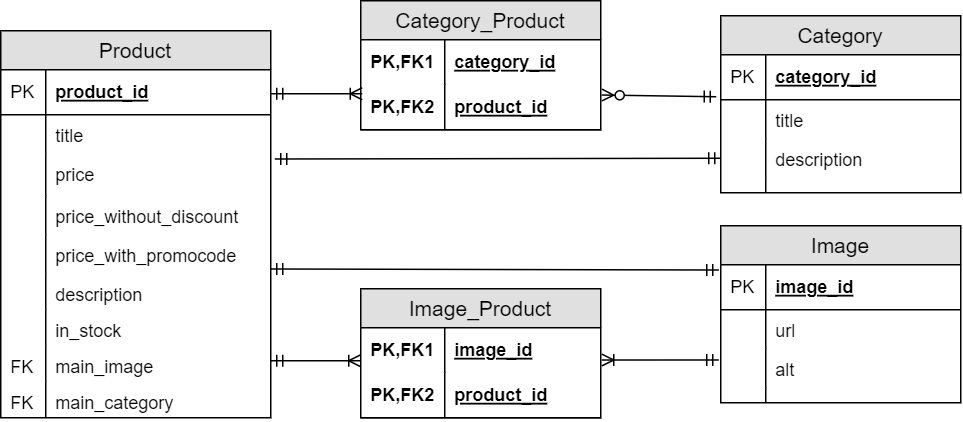

The diagram above was exported from draw.io. Its source (the exported page's mxGraphModel, read from the mxfile embedded in the PNG):
<mxGraphModel dx="853" dy="357" grid="1" gridSize="10" guides="1" tooltips="1" connect="1" arrows="1" fold="1" page="1" pageScale="1" pageWidth="827" pageHeight="1169" math="0" shadow="0">
  <root>
    <mxCell id="0" />
    <mxCell id="1" parent="0" />
    <mxCell id="yRP6Rgq02c6W0as1Fiqk-2" value="Product" style="swimlane;fontStyle=0;childLayout=stackLayout;horizontal=1;startSize=26;fillColor=#e0e0e0;horizontalStack=0;resizeParent=1;resizeParentMax=0;resizeLast=0;collapsible=1;marginBottom=0;swimlaneFillColor=#ffffff;align=center;fontSize=14;" vertex="1" parent="1">
      <mxGeometry x="40" y="100" width="180" height="258" as="geometry">
        <mxRectangle x="240" y="50" width="80" height="26" as="alternateBounds" />
      </mxGeometry>
    </mxCell>
    <mxCell id="yRP6Rgq02c6W0as1Fiqk-3" value="product_id" style="shape=partialRectangle;top=0;left=0;right=0;bottom=1;align=left;verticalAlign=middle;fillColor=none;spacingLeft=34;spacingRight=4;overflow=hidden;rotatable=0;points=[[0,0.5],[1,0.5]];portConstraint=eastwest;dropTarget=0;fontStyle=5;fontSize=12;" vertex="1" parent="yRP6Rgq02c6W0as1Fiqk-2">
      <mxGeometry y="26" width="180" height="30" as="geometry" />
    </mxCell>
    <mxCell id="yRP6Rgq02c6W0as1Fiqk-4" value="PK" style="shape=partialRectangle;top=0;left=0;bottom=0;fillColor=none;align=left;verticalAlign=middle;spacingLeft=4;spacingRight=4;overflow=hidden;rotatable=0;points=[];portConstraint=eastwest;part=1;fontSize=12;" vertex="1" connectable="0" parent="yRP6Rgq02c6W0as1Fiqk-3">
      <mxGeometry width="30" height="30" as="geometry" />
    </mxCell>
    <mxCell id="yRP6Rgq02c6W0as1Fiqk-5" value="title" style="shape=partialRectangle;top=0;left=0;right=0;bottom=0;align=left;verticalAlign=top;fillColor=none;spacingLeft=34;spacingRight=4;overflow=hidden;rotatable=0;points=[[0,0.5],[1,0.5]];portConstraint=eastwest;dropTarget=0;fontSize=12;" vertex="1" parent="yRP6Rgq02c6W0as1Fiqk-2">
      <mxGeometry y="56" width="180" height="26" as="geometry" />
    </mxCell>
    <mxCell id="yRP6Rgq02c6W0as1Fiqk-6" value="" style="shape=partialRectangle;top=0;left=0;bottom=0;fillColor=none;align=left;verticalAlign=top;spacingLeft=4;spacingRight=4;overflow=hidden;rotatable=0;points=[];portConstraint=eastwest;part=1;fontSize=12;" vertex="1" connectable="0" parent="yRP6Rgq02c6W0as1Fiqk-5">
      <mxGeometry width="30" height="26" as="geometry" />
    </mxCell>
    <mxCell id="yRP6Rgq02c6W0as1Fiqk-7" value="price" style="shape=partialRectangle;top=0;left=0;right=0;bottom=0;align=left;verticalAlign=top;fillColor=none;spacingLeft=34;spacingRight=4;overflow=hidden;rotatable=0;points=[[0,0.5],[1,0.5]];portConstraint=eastwest;dropTarget=0;fontSize=12;" vertex="1" parent="yRP6Rgq02c6W0as1Fiqk-2">
      <mxGeometry y="82" width="180" height="28" as="geometry" />
    </mxCell>
    <mxCell id="yRP6Rgq02c6W0as1Fiqk-8" value="" style="shape=partialRectangle;top=0;left=0;bottom=0;fillColor=none;align=left;verticalAlign=top;spacingLeft=4;spacingRight=4;overflow=hidden;rotatable=0;points=[];portConstraint=eastwest;part=1;fontSize=12;" vertex="1" connectable="0" parent="yRP6Rgq02c6W0as1Fiqk-7">
      <mxGeometry width="30" height="28" as="geometry" />
    </mxCell>
    <mxCell id="yRP6Rgq02c6W0as1Fiqk-9" value="price_without_discount" style="shape=partialRectangle;top=0;left=0;right=0;bottom=0;align=left;verticalAlign=top;fillColor=none;spacingLeft=34;spacingRight=4;overflow=hidden;rotatable=0;points=[[0,0.5],[1,0.5]];portConstraint=eastwest;dropTarget=0;fontSize=12;" vertex="1" parent="yRP6Rgq02c6W0as1Fiqk-2">
      <mxGeometry y="110" width="180" height="26" as="geometry" />
    </mxCell>
    <mxCell id="yRP6Rgq02c6W0as1Fiqk-10" value="" style="shape=partialRectangle;top=0;left=0;bottom=0;fillColor=none;align=left;verticalAlign=top;spacingLeft=4;spacingRight=4;overflow=hidden;rotatable=0;points=[];portConstraint=eastwest;part=1;fontSize=12;" vertex="1" connectable="0" parent="yRP6Rgq02c6W0as1Fiqk-9">
      <mxGeometry width="30" height="26" as="geometry" />
    </mxCell>
    <mxCell id="yRP6Rgq02c6W0as1Fiqk-16" value="price_with_promocode" style="shape=partialRectangle;top=0;left=0;right=0;bottom=0;align=left;verticalAlign=top;fillColor=none;spacingLeft=34;spacingRight=4;overflow=hidden;rotatable=0;points=[[0,0.5],[1,0.5]];portConstraint=eastwest;dropTarget=0;fontSize=12;" vertex="1" parent="yRP6Rgq02c6W0as1Fiqk-2">
      <mxGeometry y="136" width="180" height="26" as="geometry" />
    </mxCell>
    <mxCell id="yRP6Rgq02c6W0as1Fiqk-17" value="" style="shape=partialRectangle;top=0;left=0;bottom=0;fillColor=none;align=left;verticalAlign=top;spacingLeft=4;spacingRight=4;overflow=hidden;rotatable=0;points=[];portConstraint=eastwest;part=1;fontSize=12;" vertex="1" connectable="0" parent="yRP6Rgq02c6W0as1Fiqk-16">
      <mxGeometry width="30" height="26" as="geometry" />
    </mxCell>
    <mxCell id="yRP6Rgq02c6W0as1Fiqk-11" value="description" style="shape=partialRectangle;top=0;left=0;right=0;bottom=0;align=left;verticalAlign=top;fillColor=none;spacingLeft=34;spacingRight=4;overflow=hidden;rotatable=0;points=[[0,0.5],[1,0.5]];portConstraint=eastwest;dropTarget=0;fontSize=12;" vertex="1" parent="yRP6Rgq02c6W0as1Fiqk-2">
      <mxGeometry y="162" width="180" height="24" as="geometry" />
    </mxCell>
    <mxCell id="yRP6Rgq02c6W0as1Fiqk-12" value="" style="shape=partialRectangle;top=0;left=0;bottom=0;fillColor=none;align=left;verticalAlign=top;spacingLeft=4;spacingRight=4;overflow=hidden;rotatable=0;points=[];portConstraint=eastwest;part=1;fontSize=12;" vertex="1" connectable="0" parent="yRP6Rgq02c6W0as1Fiqk-11">
      <mxGeometry width="30" height="24" as="geometry" />
    </mxCell>
    <mxCell id="yRP6Rgq02c6W0as1Fiqk-14" value="in_stock" style="shape=partialRectangle;top=0;left=0;right=0;bottom=0;align=left;verticalAlign=top;fillColor=none;spacingLeft=34;spacingRight=4;overflow=hidden;rotatable=0;points=[[0,0.5],[1,0.5]];portConstraint=eastwest;dropTarget=0;fontSize=12;" vertex="1" parent="yRP6Rgq02c6W0as1Fiqk-2">
      <mxGeometry y="186" width="180" height="24" as="geometry" />
    </mxCell>
    <mxCell id="yRP6Rgq02c6W0as1Fiqk-15" value="" style="shape=partialRectangle;top=0;left=0;bottom=0;fillColor=none;align=left;verticalAlign=top;spacingLeft=4;spacingRight=4;overflow=hidden;rotatable=0;points=[];portConstraint=eastwest;part=1;fontSize=12;" vertex="1" connectable="0" parent="yRP6Rgq02c6W0as1Fiqk-14">
      <mxGeometry width="30" height="24" as="geometry" />
    </mxCell>
    <mxCell id="yRP6Rgq02c6W0as1Fiqk-75" value="main_image" style="shape=partialRectangle;top=0;left=0;right=0;bottom=0;align=left;verticalAlign=top;fillColor=none;spacingLeft=34;spacingRight=4;overflow=hidden;rotatable=0;points=[[0,0.5],[1,0.5]];portConstraint=eastwest;dropTarget=0;fontSize=12;" vertex="1" parent="yRP6Rgq02c6W0as1Fiqk-2">
      <mxGeometry y="210" width="180" height="24" as="geometry" />
    </mxCell>
    <mxCell id="yRP6Rgq02c6W0as1Fiqk-76" value="FK" style="shape=partialRectangle;top=0;left=0;bottom=0;fillColor=none;align=left;verticalAlign=top;spacingLeft=4;spacingRight=4;overflow=hidden;rotatable=0;points=[];portConstraint=eastwest;part=1;fontSize=12;" vertex="1" connectable="0" parent="yRP6Rgq02c6W0as1Fiqk-75">
      <mxGeometry width="30" height="24" as="geometry" />
    </mxCell>
    <mxCell id="yRP6Rgq02c6W0as1Fiqk-77" value="main_category" style="shape=partialRectangle;top=0;left=0;right=0;bottom=0;align=left;verticalAlign=top;fillColor=none;spacingLeft=34;spacingRight=4;overflow=hidden;rotatable=0;points=[[0,0.5],[1,0.5]];portConstraint=eastwest;dropTarget=0;fontSize=12;" vertex="1" parent="yRP6Rgq02c6W0as1Fiqk-2">
      <mxGeometry y="234" width="180" height="24" as="geometry" />
    </mxCell>
    <mxCell id="yRP6Rgq02c6W0as1Fiqk-78" value="FK" style="shape=partialRectangle;top=0;left=0;bottom=0;fillColor=none;align=left;verticalAlign=top;spacingLeft=4;spacingRight=4;overflow=hidden;rotatable=0;points=[];portConstraint=eastwest;part=1;fontSize=12;" vertex="1" connectable="0" parent="yRP6Rgq02c6W0as1Fiqk-77">
      <mxGeometry width="30" height="24" as="geometry" />
    </mxCell>
    <mxCell id="yRP6Rgq02c6W0as1Fiqk-18" value="Category" style="swimlane;fontStyle=0;childLayout=stackLayout;horizontal=1;startSize=26;fillColor=#e0e0e0;horizontalStack=0;resizeParent=1;resizeParentMax=0;resizeLast=0;collapsible=1;marginBottom=0;swimlaneFillColor=#ffffff;align=center;fontSize=14;" vertex="1" parent="1">
      <mxGeometry x="520" y="90" width="160" height="118" as="geometry" />
    </mxCell>
    <mxCell id="yRP6Rgq02c6W0as1Fiqk-19" value="category_id" style="shape=partialRectangle;top=0;left=0;right=0;bottom=1;align=left;verticalAlign=middle;fillColor=none;spacingLeft=34;spacingRight=4;overflow=hidden;rotatable=0;points=[[0,0.5],[1,0.5]];portConstraint=eastwest;dropTarget=0;fontStyle=5;fontSize=12;" vertex="1" parent="yRP6Rgq02c6W0as1Fiqk-18">
      <mxGeometry y="26" width="160" height="30" as="geometry" />
    </mxCell>
    <mxCell id="yRP6Rgq02c6W0as1Fiqk-20" value="PK" style="shape=partialRectangle;top=0;left=0;bottom=0;fillColor=none;align=left;verticalAlign=middle;spacingLeft=4;spacingRight=4;overflow=hidden;rotatable=0;points=[];portConstraint=eastwest;part=1;fontSize=12;" vertex="1" connectable="0" parent="yRP6Rgq02c6W0as1Fiqk-19">
      <mxGeometry width="30" height="30" as="geometry" />
    </mxCell>
    <mxCell id="yRP6Rgq02c6W0as1Fiqk-21" value="title" style="shape=partialRectangle;top=0;left=0;right=0;bottom=0;align=left;verticalAlign=top;fillColor=none;spacingLeft=34;spacingRight=4;overflow=hidden;rotatable=0;points=[[0,0.5],[1,0.5]];portConstraint=eastwest;dropTarget=0;fontSize=12;" vertex="1" parent="yRP6Rgq02c6W0as1Fiqk-18">
      <mxGeometry y="56" width="160" height="26" as="geometry" />
    </mxCell>
    <mxCell id="yRP6Rgq02c6W0as1Fiqk-22" value="" style="shape=partialRectangle;top=0;left=0;bottom=0;fillColor=none;align=left;verticalAlign=top;spacingLeft=4;spacingRight=4;overflow=hidden;rotatable=0;points=[];portConstraint=eastwest;part=1;fontSize=12;" vertex="1" connectable="0" parent="yRP6Rgq02c6W0as1Fiqk-21">
      <mxGeometry width="30" height="26" as="geometry" />
    </mxCell>
    <mxCell id="yRP6Rgq02c6W0as1Fiqk-23" value="description" style="shape=partialRectangle;top=0;left=0;right=0;bottom=0;align=left;verticalAlign=top;fillColor=none;spacingLeft=34;spacingRight=4;overflow=hidden;rotatable=0;points=[[0,0.5],[1,0.5]];portConstraint=eastwest;dropTarget=0;fontSize=12;" vertex="1" parent="yRP6Rgq02c6W0as1Fiqk-18">
      <mxGeometry y="82" width="160" height="26" as="geometry" />
    </mxCell>
    <mxCell id="yRP6Rgq02c6W0as1Fiqk-24" value="" style="shape=partialRectangle;top=0;left=0;bottom=0;fillColor=none;align=left;verticalAlign=top;spacingLeft=4;spacingRight=4;overflow=hidden;rotatable=0;points=[];portConstraint=eastwest;part=1;fontSize=12;" vertex="1" connectable="0" parent="yRP6Rgq02c6W0as1Fiqk-23">
      <mxGeometry width="30" height="26" as="geometry" />
    </mxCell>
    <mxCell id="yRP6Rgq02c6W0as1Fiqk-27" value="" style="shape=partialRectangle;top=0;left=0;right=0;bottom=0;align=left;verticalAlign=top;fillColor=none;spacingLeft=34;spacingRight=4;overflow=hidden;rotatable=0;points=[[0,0.5],[1,0.5]];portConstraint=eastwest;dropTarget=0;fontSize=12;" vertex="1" parent="yRP6Rgq02c6W0as1Fiqk-18">
      <mxGeometry y="108" width="160" height="10" as="geometry" />
    </mxCell>
    <mxCell id="yRP6Rgq02c6W0as1Fiqk-28" value="" style="shape=partialRectangle;top=0;left=0;bottom=0;fillColor=none;align=left;verticalAlign=top;spacingLeft=4;spacingRight=4;overflow=hidden;rotatable=0;points=[];portConstraint=eastwest;part=1;fontSize=12;" vertex="1" connectable="0" parent="yRP6Rgq02c6W0as1Fiqk-27">
      <mxGeometry width="30" height="10" as="geometry" />
    </mxCell>
    <mxCell id="yRP6Rgq02c6W0as1Fiqk-29" value="Category_Product" style="swimlane;fontStyle=0;childLayout=stackLayout;horizontal=1;startSize=26;fillColor=#e0e0e0;horizontalStack=0;resizeParent=1;resizeParentMax=0;resizeLast=0;collapsible=1;marginBottom=0;swimlaneFillColor=#ffffff;align=center;fontSize=14;" vertex="1" parent="1">
      <mxGeometry x="280" y="80" width="160" height="86" as="geometry" />
    </mxCell>
    <mxCell id="yRP6Rgq02c6W0as1Fiqk-30" value="category_id" style="shape=partialRectangle;top=0;left=0;right=0;bottom=0;align=left;verticalAlign=middle;fillColor=none;spacingLeft=60;spacingRight=4;overflow=hidden;rotatable=0;points=[[0,0.5],[1,0.5]];portConstraint=eastwest;dropTarget=0;fontStyle=5;fontSize=12;" vertex="1" parent="yRP6Rgq02c6W0as1Fiqk-29">
      <mxGeometry y="26" width="160" height="30" as="geometry" />
    </mxCell>
    <mxCell id="yRP6Rgq02c6W0as1Fiqk-31" value="PK,FK1" style="shape=partialRectangle;fontStyle=1;top=0;left=0;bottom=0;fillColor=none;align=left;verticalAlign=middle;spacingLeft=4;spacingRight=4;overflow=hidden;rotatable=0;points=[];portConstraint=eastwest;part=1;fontSize=12;" vertex="1" connectable="0" parent="yRP6Rgq02c6W0as1Fiqk-30">
      <mxGeometry width="56" height="30" as="geometry" />
    </mxCell>
    <mxCell id="yRP6Rgq02c6W0as1Fiqk-32" value="product_id" style="shape=partialRectangle;top=0;left=0;right=0;bottom=1;align=left;verticalAlign=middle;fillColor=none;spacingLeft=60;spacingRight=4;overflow=hidden;rotatable=0;points=[[0,0.5],[1,0.5]];portConstraint=eastwest;dropTarget=0;fontStyle=5;fontSize=12;" vertex="1" parent="yRP6Rgq02c6W0as1Fiqk-29">
      <mxGeometry y="56" width="160" height="30" as="geometry" />
    </mxCell>
    <mxCell id="yRP6Rgq02c6W0as1Fiqk-33" value="PK,FK2" style="shape=partialRectangle;fontStyle=1;top=0;left=0;bottom=0;fillColor=none;align=left;verticalAlign=middle;spacingLeft=4;spacingRight=4;overflow=hidden;rotatable=0;points=[];portConstraint=eastwest;part=1;fontSize=12;" vertex="1" connectable="0" parent="yRP6Rgq02c6W0as1Fiqk-32">
      <mxGeometry width="56" height="30" as="geometry" />
    </mxCell>
    <mxCell id="yRP6Rgq02c6W0as1Fiqk-47" value="Image_Product" style="swimlane;fontStyle=0;childLayout=stackLayout;horizontal=1;startSize=26;fillColor=#e0e0e0;horizontalStack=0;resizeParent=1;resizeParentMax=0;resizeLast=0;collapsible=1;marginBottom=0;swimlaneFillColor=#ffffff;align=center;fontSize=14;" vertex="1" parent="1">
      <mxGeometry x="280" y="272" width="160" height="86" as="geometry" />
    </mxCell>
    <mxCell id="yRP6Rgq02c6W0as1Fiqk-48" value="image_id" style="shape=partialRectangle;top=0;left=0;right=0;bottom=0;align=left;verticalAlign=middle;fillColor=none;spacingLeft=60;spacingRight=4;overflow=hidden;rotatable=0;points=[[0,0.5],[1,0.5]];portConstraint=eastwest;dropTarget=0;fontStyle=5;fontSize=12;" vertex="1" parent="yRP6Rgq02c6W0as1Fiqk-47">
      <mxGeometry y="26" width="160" height="30" as="geometry" />
    </mxCell>
    <mxCell id="yRP6Rgq02c6W0as1Fiqk-49" value="PK,FK1" style="shape=partialRectangle;fontStyle=1;top=0;left=0;bottom=0;fillColor=none;align=left;verticalAlign=middle;spacingLeft=4;spacingRight=4;overflow=hidden;rotatable=0;points=[];portConstraint=eastwest;part=1;fontSize=12;" vertex="1" connectable="0" parent="yRP6Rgq02c6W0as1Fiqk-48">
      <mxGeometry width="56" height="30" as="geometry" />
    </mxCell>
    <mxCell id="yRP6Rgq02c6W0as1Fiqk-50" value="product_id" style="shape=partialRectangle;top=0;left=0;right=0;bottom=1;align=left;verticalAlign=middle;fillColor=none;spacingLeft=60;spacingRight=4;overflow=hidden;rotatable=0;points=[[0,0.5],[1,0.5]];portConstraint=eastwest;dropTarget=0;fontStyle=5;fontSize=12;" vertex="1" parent="yRP6Rgq02c6W0as1Fiqk-47">
      <mxGeometry y="56" width="160" height="30" as="geometry" />
    </mxCell>
    <mxCell id="yRP6Rgq02c6W0as1Fiqk-51" value="PK,FK2" style="shape=partialRectangle;fontStyle=1;top=0;left=0;bottom=0;fillColor=none;align=left;verticalAlign=middle;spacingLeft=4;spacingRight=4;overflow=hidden;rotatable=0;points=[];portConstraint=eastwest;part=1;fontSize=12;" vertex="1" connectable="0" parent="yRP6Rgq02c6W0as1Fiqk-50">
      <mxGeometry width="56" height="30" as="geometry" />
    </mxCell>
    <mxCell id="yRP6Rgq02c6W0as1Fiqk-54" value="Image" style="swimlane;fontStyle=0;childLayout=stackLayout;horizontal=1;startSize=26;fillColor=#e0e0e0;horizontalStack=0;resizeParent=1;resizeParentMax=0;resizeLast=0;collapsible=1;marginBottom=0;swimlaneFillColor=#ffffff;align=center;fontSize=14;" vertex="1" parent="1">
      <mxGeometry x="520" y="230" width="160" height="118" as="geometry" />
    </mxCell>
    <mxCell id="yRP6Rgq02c6W0as1Fiqk-55" value="image_id" style="shape=partialRectangle;top=0;left=0;right=0;bottom=1;align=left;verticalAlign=middle;fillColor=none;spacingLeft=34;spacingRight=4;overflow=hidden;rotatable=0;points=[[0,0.5],[1,0.5]];portConstraint=eastwest;dropTarget=0;fontStyle=5;fontSize=12;" vertex="1" parent="yRP6Rgq02c6W0as1Fiqk-54">
      <mxGeometry y="26" width="160" height="30" as="geometry" />
    </mxCell>
    <mxCell id="yRP6Rgq02c6W0as1Fiqk-56" value="PK" style="shape=partialRectangle;top=0;left=0;bottom=0;fillColor=none;align=left;verticalAlign=middle;spacingLeft=4;spacingRight=4;overflow=hidden;rotatable=0;points=[];portConstraint=eastwest;part=1;fontSize=12;" vertex="1" connectable="0" parent="yRP6Rgq02c6W0as1Fiqk-55">
      <mxGeometry width="30" height="30" as="geometry" />
    </mxCell>
    <mxCell id="yRP6Rgq02c6W0as1Fiqk-57" value="url" style="shape=partialRectangle;top=0;left=0;right=0;bottom=0;align=left;verticalAlign=top;fillColor=none;spacingLeft=34;spacingRight=4;overflow=hidden;rotatable=0;points=[[0,0.5],[1,0.5]];portConstraint=eastwest;dropTarget=0;fontSize=12;" vertex="1" parent="yRP6Rgq02c6W0as1Fiqk-54">
      <mxGeometry y="56" width="160" height="26" as="geometry" />
    </mxCell>
    <mxCell id="yRP6Rgq02c6W0as1Fiqk-58" value="" style="shape=partialRectangle;top=0;left=0;bottom=0;fillColor=none;align=left;verticalAlign=top;spacingLeft=4;spacingRight=4;overflow=hidden;rotatable=0;points=[];portConstraint=eastwest;part=1;fontSize=12;" vertex="1" connectable="0" parent="yRP6Rgq02c6W0as1Fiqk-57">
      <mxGeometry width="30" height="26" as="geometry" />
    </mxCell>
    <mxCell id="yRP6Rgq02c6W0as1Fiqk-59" value="alt" style="shape=partialRectangle;top=0;left=0;right=0;bottom=0;align=left;verticalAlign=top;fillColor=none;spacingLeft=34;spacingRight=4;overflow=hidden;rotatable=0;points=[[0,0.5],[1,0.5]];portConstraint=eastwest;dropTarget=0;fontSize=12;" vertex="1" parent="yRP6Rgq02c6W0as1Fiqk-54">
      <mxGeometry y="82" width="160" height="26" as="geometry" />
    </mxCell>
    <mxCell id="yRP6Rgq02c6W0as1Fiqk-60" value="" style="shape=partialRectangle;top=0;left=0;bottom=0;fillColor=none;align=left;verticalAlign=top;spacingLeft=4;spacingRight=4;overflow=hidden;rotatable=0;points=[];portConstraint=eastwest;part=1;fontSize=12;" vertex="1" connectable="0" parent="yRP6Rgq02c6W0as1Fiqk-59">
      <mxGeometry width="30" height="26" as="geometry" />
    </mxCell>
    <mxCell id="yRP6Rgq02c6W0as1Fiqk-63" value="" style="shape=partialRectangle;top=0;left=0;right=0;bottom=0;align=left;verticalAlign=top;fillColor=none;spacingLeft=34;spacingRight=4;overflow=hidden;rotatable=0;points=[[0,0.5],[1,0.5]];portConstraint=eastwest;dropTarget=0;fontSize=12;" vertex="1" parent="yRP6Rgq02c6W0as1Fiqk-54">
      <mxGeometry y="108" width="160" height="10" as="geometry" />
    </mxCell>
    <mxCell id="yRP6Rgq02c6W0as1Fiqk-64" value="" style="shape=partialRectangle;top=0;left=0;bottom=0;fillColor=none;align=left;verticalAlign=top;spacingLeft=4;spacingRight=4;overflow=hidden;rotatable=0;points=[];portConstraint=eastwest;part=1;fontSize=12;" vertex="1" connectable="0" parent="yRP6Rgq02c6W0as1Fiqk-63">
      <mxGeometry width="30" height="10" as="geometry" />
    </mxCell>
    <mxCell id="yRP6Rgq02c6W0as1Fiqk-66" value="" style="endArrow=ERoneToMany;html=1;startArrow=ERmandOne;startFill=0;endFill=0;" edge="1" parent="1">
      <mxGeometry width="50" height="50" relative="1" as="geometry">
        <mxPoint x="220" y="142" as="sourcePoint" />
        <mxPoint x="281" y="142" as="targetPoint" />
      </mxGeometry>
    </mxCell>
    <mxCell id="yRP6Rgq02c6W0as1Fiqk-67" value="" style="endArrow=ERmandOne;html=1;exitX=1.004;exitY=0.228;exitDx=0;exitDy=0;exitPerimeter=0;startArrow=ERzeroToMany;startFill=1;endFill=0;" edge="1" parent="1" source="yRP6Rgq02c6W0as1Fiqk-32">
      <mxGeometry width="50" height="50" relative="1" as="geometry">
        <mxPoint x="440" y="149" as="sourcePoint" />
        <mxPoint x="517" y="144" as="targetPoint" />
        <Array as="points" />
      </mxGeometry>
    </mxCell>
    <mxCell id="yRP6Rgq02c6W0as1Fiqk-70" value="" style="endArrow=ERoneToMany;html=1;startArrow=ERmandOne;startFill=0;endFill=0;" edge="1" parent="1">
      <mxGeometry width="50" height="50" relative="1" as="geometry">
        <mxPoint x="220" y="320" as="sourcePoint" />
        <mxPoint x="280" y="320" as="targetPoint" />
      </mxGeometry>
    </mxCell>
    <mxCell id="yRP6Rgq02c6W0as1Fiqk-79" style="rounded=0;orthogonalLoop=1;jettySize=auto;html=1;entryX=1.004;entryY=0.717;entryDx=0;entryDy=0;startArrow=ERmandOne;startFill=0;endArrow=ERoneToMany;endFill=0;exitX=-0.008;exitY=0.288;exitDx=0;exitDy=0;exitPerimeter=0;entryPerimeter=0;" edge="1" parent="1" source="yRP6Rgq02c6W0as1Fiqk-59" target="yRP6Rgq02c6W0as1Fiqk-48">
      <mxGeometry relative="1" as="geometry">
        <mxPoint x="440" y="328" as="sourcePoint" />
      </mxGeometry>
    </mxCell>
    <mxCell id="yRP6Rgq02c6W0as1Fiqk-80" style="edgeStyle=none;rounded=0;orthogonalLoop=1;jettySize=auto;html=1;exitX=1;exitY=-0.132;exitDx=0;exitDy=0;entryX=-0.008;entryY=0.117;entryDx=0;entryDy=0;startArrow=ERmandOne;startFill=0;endArrow=ERmandOne;endFill=0;exitPerimeter=0;entryPerimeter=0;" edge="1" parent="1" source="yRP6Rgq02c6W0as1Fiqk-11" target="yRP6Rgq02c6W0as1Fiqk-55">
      <mxGeometry relative="1" as="geometry" />
    </mxCell>
    <mxCell id="yRP6Rgq02c6W0as1Fiqk-81" value="" style="endArrow=ERmandOne;html=1;exitX=1.015;exitY=0.125;exitDx=0;exitDy=0;exitPerimeter=0;entryX=0;entryY=0.5;entryDx=0;entryDy=0;startArrow=ERmandOne;startFill=0;endFill=0;" edge="1" parent="1" source="yRP6Rgq02c6W0as1Fiqk-7" target="yRP6Rgq02c6W0as1Fiqk-23">
      <mxGeometry width="50" height="50" relative="1" as="geometry">
        <mxPoint x="220" y="240" as="sourcePoint" />
        <mxPoint x="270" y="190" as="targetPoint" />
      </mxGeometry>
    </mxCell>
  </root>
</mxGraphModel>